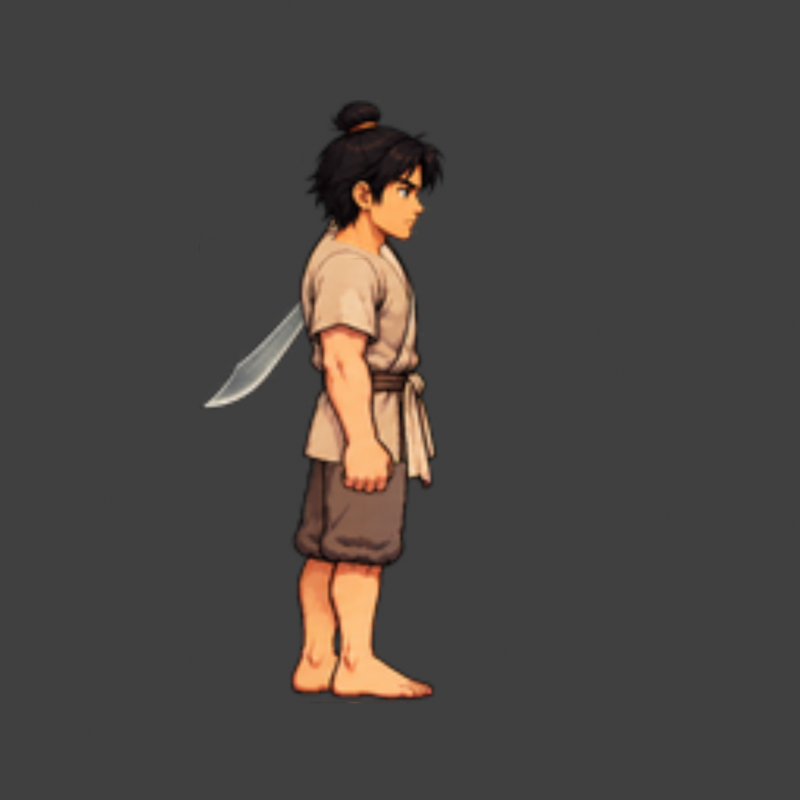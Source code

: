 # Source: pose_authoring_2d.blend  (saved by Blender 4.3.34; exported with 4.5.12 LTS)
import bpy
from mathutils import Matrix  # noqa: F401  (used for matrix-valued properties, if any)

bpy.ops.wm.read_factory_settings(use_empty=True)
scene = bpy.context.scene
scene.name = 'Scene'

# ---- collections
col_collection = bpy.data.collections.new('Collection'); scene.collection.children.link(col_collection)

# ---- images (referenced by path relative to the original .blend; pixels are not part of the script)
import os
ASSET_DIR = os.environ.get("B2B_ASSET_DIR", "")  # directory of the original .blend (textures are referenced by path, not embedded)
HERE = os.path.dirname(os.path.abspath(__file__))  # packed textures are extracted next to this script under _unpacked/

def load_image(name, relpath, width, height, colorspace="sRGB"):
    """Load a texture the original file referenced (path relative to the .blend, or extracted next to this script)."""
    p = next((c for c in (os.path.join(HERE, relpath), os.path.join(ASSET_DIR, relpath)) if relpath and os.path.exists(c)), "")
    if p:
        img = bpy.data.images.load(p, check_existing=True)
        img.name = name
    else:  # same state as the original file: an image datablock whose file is absent (Cycles renders it pink)
        img = bpy.data.images.new(name, width, height)
        img.source = "FILE"
        img.filepath = "//" + (relpath or name)
    img.colorspace_settings.name = colorspace
    return img
img_dao_1_png = load_image('dao_1.png', '_unpacked/dao_1.1ec2f70b.png', 53, 55, 'sRGB')
img_legs_01_png = load_image('legs_01.png', '_unpacked/legs_01.49fcd1cd.png', 48, 83, 'sRGB')
img_body_01_png = load_image('body_01.png', '_unpacked/body_01.b1e7b135.png', 46, 93, 'sRGB')
img_head_1_png = load_image('head_1.png', '_unpacked/head_1.30340d43.png', 46, 51, 'sRGB')

# ---- materials (node trees are filled in below, after node groups)
mat_dao_1 = bpy.data.materials.new('dao_1')
mat_legs_01 = bpy.data.materials.new('legs_01')
mat_body_01 = bpy.data.materials.new('body_01')
mat_head_1 = bpy.data.materials.new('head_1')

# ---- material node trees
mat_dao_1.use_nodes = True; mat_dao_1.node_tree.nodes.clear()
_N = mat_dao_1.node_tree.nodes; _L = mat_dao_1.node_tree.links
n0 = _N.new('ShaderNodeTexImage'); n0.name = 'Image Texture'; n0.location = (0, 0)
n0.image = img_dao_1_png
n1 = _N.new('ShaderNodeEmission'); n1.name = 'Emission'; n1.location = (0, 0)
n2 = _N.new('ShaderNodeBsdfTransparent'); n2.name = 'Transparent BSDF'; n2.location = (0, 0)
n3 = _N.new('ShaderNodeMixShader'); n3.name = 'Mix Shader'; n3.location = (0, 0)
n4 = _N.new('ShaderNodeOutputMaterial'); n4.name = 'Material Output'; n4.location = (0, 0)
_L.new(n0.outputs[0], n1.inputs[0])
_L.new(n0.outputs[1], n3.inputs[0])
_L.new(n2.outputs[0], n3.inputs[1])
_L.new(n1.outputs[0], n3.inputs[2])
_L.new(n3.outputs[0], n4.inputs[0])
n4.is_active_output = True
mat_legs_01.use_nodes = True; mat_legs_01.node_tree.nodes.clear()
_N = mat_legs_01.node_tree.nodes; _L = mat_legs_01.node_tree.links
n0 = _N.new('ShaderNodeTexImage'); n0.name = 'Image Texture'; n0.location = (0, 0)
n0.image = img_legs_01_png
n1 = _N.new('ShaderNodeEmission'); n1.name = 'Emission'; n1.location = (0, 0)
n2 = _N.new('ShaderNodeBsdfTransparent'); n2.name = 'Transparent BSDF'; n2.location = (0, 0)
n3 = _N.new('ShaderNodeMixShader'); n3.name = 'Mix Shader'; n3.location = (0, 0)
n4 = _N.new('ShaderNodeOutputMaterial'); n4.name = 'Material Output'; n4.location = (0, 0)
_L.new(n0.outputs[0], n1.inputs[0])
_L.new(n0.outputs[1], n3.inputs[0])
_L.new(n2.outputs[0], n3.inputs[1])
_L.new(n1.outputs[0], n3.inputs[2])
_L.new(n3.outputs[0], n4.inputs[0])
n4.is_active_output = True
mat_body_01.use_nodes = True; mat_body_01.node_tree.nodes.clear()
_N = mat_body_01.node_tree.nodes; _L = mat_body_01.node_tree.links
n0 = _N.new('ShaderNodeTexImage'); n0.name = 'Image Texture'; n0.location = (0, 0)
n0.image = img_body_01_png
n1 = _N.new('ShaderNodeEmission'); n1.name = 'Emission'; n1.location = (0, 0)
n2 = _N.new('ShaderNodeBsdfTransparent'); n2.name = 'Transparent BSDF'; n2.location = (0, 0)
n3 = _N.new('ShaderNodeMixShader'); n3.name = 'Mix Shader'; n3.location = (0, 0)
n4 = _N.new('ShaderNodeOutputMaterial'); n4.name = 'Material Output'; n4.location = (0, 0)
_L.new(n0.outputs[0], n1.inputs[0])
_L.new(n0.outputs[1], n3.inputs[0])
_L.new(n2.outputs[0], n3.inputs[1])
_L.new(n1.outputs[0], n3.inputs[2])
_L.new(n3.outputs[0], n4.inputs[0])
n4.is_active_output = True
mat_head_1.use_nodes = True; mat_head_1.node_tree.nodes.clear()
_N = mat_head_1.node_tree.nodes; _L = mat_head_1.node_tree.links
n0 = _N.new('ShaderNodeTexImage'); n0.name = 'Image Texture'; n0.location = (0, 0)
n0.image = img_head_1_png
n1 = _N.new('ShaderNodeEmission'); n1.name = 'Emission'; n1.location = (0, 0)
n2 = _N.new('ShaderNodeBsdfTransparent'); n2.name = 'Transparent BSDF'; n2.location = (0, 0)
n3 = _N.new('ShaderNodeMixShader'); n3.name = 'Mix Shader'; n3.location = (0, 0)
n4 = _N.new('ShaderNodeOutputMaterial'); n4.name = 'Material Output'; n4.location = (0, 0)
_L.new(n0.outputs[0], n1.inputs[0])
_L.new(n0.outputs[1], n3.inputs[0])
_L.new(n2.outputs[0], n3.inputs[1])
_L.new(n1.outputs[0], n3.inputs[2])
_L.new(n3.outputs[0], n4.inputs[0])
n4.is_active_output = True

# ---- world
world_world = bpy.data.worlds.new('World'); scene.world = world_world
world_world.use_nodes = True; world_world.node_tree.nodes.clear()
_N = world_world.node_tree.nodes; _L = world_world.node_tree.links
n0 = _N.new('ShaderNodeOutputWorld'); n0.name = 'World Output'; n0.location = (300, 300)
n1 = _N.new('ShaderNodeBackground'); n1.name = 'Background'; n1.location = (10, 300)
n1.inputs[0].default_value = (0.05088, 0.05088, 0.05088, 1.0)
_L.new(n1.outputs[0], n0.inputs[0])
n0.is_active_output = True
world_world.color = (0.05088, 0.05088, 0.05088)
world_world.sun_shadow_jitter_overblur = 0.0

# ---- cameras
cam_camera_001 = bpy.data.cameras.new('Camera.001')
cam_camera_001.type = 'ORTHO'
cam_camera_001.ortho_scale = 128.0

# ---- meshes
me_dao_1 = bpy.data.meshes.new('dao_1')
me_dao_1.from_pydata([(-32.16, 46.41, -0.03), (-5.658, 46.41, -0.03), (-5.658, 73.91, -0.03), (-32.16, 73.91, -0.03)], [], [(0, 1, 2, 3)])
_uv = me_dao_1.uv_layers.new(name='UVMap')
_uv.uv.foreach_set('vector', [0.0, 0.0, 1.0, 0.0, 1.0, 1.0, 0.0, 1.0])
me_dao_1.materials.append(mat_dao_1)
me_dao_1.update()
me_legs_01 = bpy.data.meshes.new('legs_01')
me_legs_01.from_pydata([(-18.0, -0.5, 0.0), (6.0, -0.5, 0.0), (6.0, 41.0, 0.0), (-18.0, 41.0, 0.0)], [], [(0, 1, 2, 3)])
_uv = me_legs_01.uv_layers.new(name='UVMap')
_uv.uv.foreach_set('vector', [0.0, 0.0, 1.0, 0.0, 1.0, 1.0, 0.0, 1.0])
me_legs_01.materials.append(mat_legs_01)
me_legs_01.update()
me_body_01 = bpy.data.meshes.new('body_01')
me_body_01.from_pydata([(-16.63, 32.28, 0.01), (6.374, 32.28, 0.01), (6.374, 78.78, 0.01), (-16.63, 78.78, 0.01)], [], [(0, 1, 2, 3)])
_uv = me_body_01.uv_layers.new(name='UVMap')
_uv.uv.foreach_set('vector', [0.0, 0.0, 1.0, 0.0, 1.0, 1.0, 0.0, 1.0])
me_body_01.materials.append(mat_body_01)
me_body_01.update()
me_head_1 = bpy.data.meshes.new('head_1')
me_head_1.from_pydata([(-15.58, 70.51, 0.02), (7.417, 70.51, 0.02), (7.417, 96.01, 0.02), (-15.58, 96.01, 0.02)], [], [(0, 1, 2, 3)])
_uv = me_head_1.uv_layers.new(name='UVMap')
_uv.uv.foreach_set('vector', [0.0, 0.0, 1.0, 0.0, 1.0, 1.0, 0.0, 1.0])
me_head_1.materials.append(mat_head_1)
me_head_1.update()

# ---- objects
ob_dao_1 = bpy.data.objects.new('dao_1', me_dao_1)
ob_legs_01 = bpy.data.objects.new('legs_01', me_legs_01)
ob_body_01 = bpy.data.objects.new('body_01', me_body_01)
ob_head_1 = bpy.data.objects.new('head_1', me_head_1)
ob_orthographic_96px = bpy.data.objects.new('Orthographic_96px', cam_camera_001)

# ---- transforms, parenting, visibility, modifiers, constraints
ob_dao_1.location = (0.0, 0.0, 0.0)
ob_legs_01.location = (0.0, 0.0, 0.0)
ob_body_01.location = (0.0, 0.0, 0.0)
ob_head_1.location = (0.0, 0.0, 0.0)
ob_orthographic_96px.location = (0.0, 48.0, 300.0)

# ---- collection membership
col_collection.objects.link(ob_dao_1)
col_collection.objects.link(ob_legs_01)
col_collection.objects.link(ob_body_01)
col_collection.objects.link(ob_head_1)
col_collection.objects.link(ob_orthographic_96px)

# ---- scene / render settings (as saved in the file)
scene.camera = ob_orthographic_96px
scene.frame_start = 1; scene.frame_end = 250; scene.frame_set(1)
scene.render.engine = 'CYCLES'
scene.render.resolution_x = 512
scene.render.resolution_y = 512
scene.render.film_transparent = True
scene.cycles.use_denoising = False
scene.cycles.samples = 8
scene.view_settings.view_transform = 'Standard'
bpy.context.view_layer.update()
